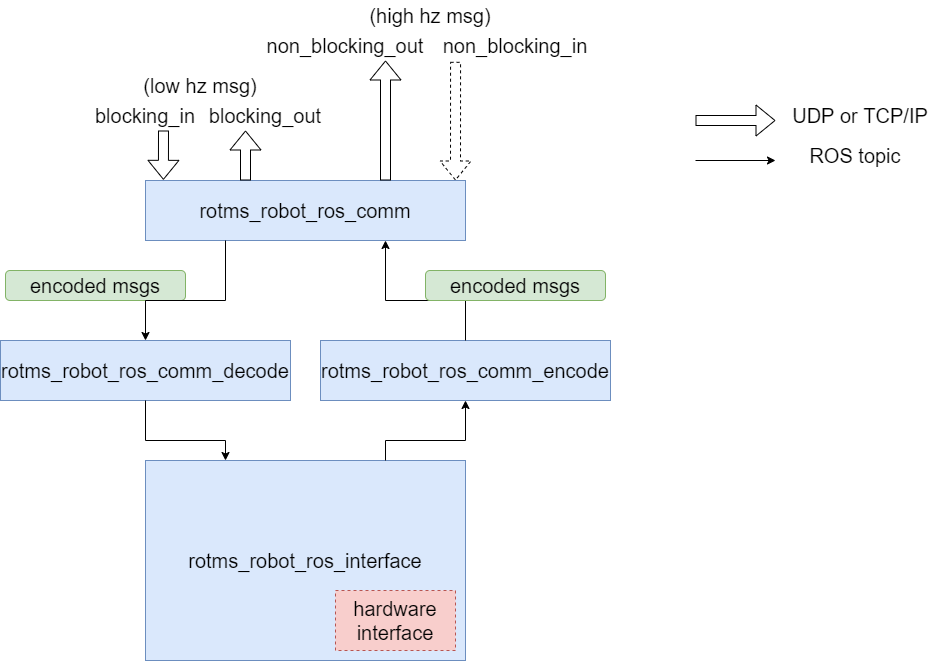

The diagram above was exported from draw.io. Its source (the exported page's mxGraphModel, read from the mxfile embedded in the PNG):
<mxGraphModel dx="1952" dy="1025" grid="1" gridSize="10" guides="1" tooltips="1" connect="1" arrows="1" fold="1" page="1" pageScale="1" pageWidth="850" pageHeight="1100" math="0" shadow="0">
  <root>
    <mxCell id="0" />
    <mxCell id="1" parent="0" />
    <mxCell id="9jkjHe2Nr92fS8iJ4uj3-1" value="&lt;font style=&quot;font-size: 20px;&quot;&gt;rotms_robot_ros_comm&lt;/font&gt;" style="rounded=0;whiteSpace=wrap;html=1;fillColor=#dae8fc;strokeColor=#6c8ebf;" vertex="1" parent="1">
      <mxGeometry x="40" y="200" width="320" height="60" as="geometry" />
    </mxCell>
    <mxCell id="9jkjHe2Nr92fS8iJ4uj3-2" value="&lt;font style=&quot;font-size: 20px;&quot;&gt;rotms_robot_ros_comm_decode&lt;/font&gt;" style="rounded=0;whiteSpace=wrap;html=1;fillColor=#dae8fc;strokeColor=#6c8ebf;" vertex="1" parent="1">
      <mxGeometry x="-105" y="360" width="290" height="60" as="geometry" />
    </mxCell>
    <mxCell id="9jkjHe2Nr92fS8iJ4uj3-3" value="&lt;font style=&quot;font-size: 20px;&quot;&gt;rotms_robot_ros_interface&lt;/font&gt;" style="rounded=0;whiteSpace=wrap;html=1;align=center;fillColor=#dae8fc;strokeColor=#6c8ebf;" vertex="1" parent="1">
      <mxGeometry x="40" y="480" width="320" height="200" as="geometry" />
    </mxCell>
    <mxCell id="9jkjHe2Nr92fS8iJ4uj3-4" value="hardware&lt;br&gt;interface" style="rounded=0;whiteSpace=wrap;html=1;fontSize=20;dashed=1;fillColor=#f8cecc;strokeColor=#b85450;" vertex="1" parent="1">
      <mxGeometry x="230" y="610" width="120" height="60" as="geometry" />
    </mxCell>
    <mxCell id="9jkjHe2Nr92fS8iJ4uj3-9" value="" style="shape=flexArrow;endArrow=classic;html=1;rounded=0;fontSize=20;entryX=0.056;entryY=-0.011;entryDx=0;entryDy=0;entryPerimeter=0;" edge="1" parent="1" target="9jkjHe2Nr92fS8iJ4uj3-1">
      <mxGeometry width="50" height="50" relative="1" as="geometry">
        <mxPoint x="58" y="150" as="sourcePoint" />
        <mxPoint x="130" y="100" as="targetPoint" />
      </mxGeometry>
    </mxCell>
    <mxCell id="9jkjHe2Nr92fS8iJ4uj3-10" value="" style="shape=flexArrow;endArrow=classic;html=1;rounded=0;fontSize=20;" edge="1" parent="1">
      <mxGeometry width="50" height="50" relative="1" as="geometry">
        <mxPoint x="140" y="200" as="sourcePoint" />
        <mxPoint x="140" y="150" as="targetPoint" />
      </mxGeometry>
    </mxCell>
    <mxCell id="9jkjHe2Nr92fS8iJ4uj3-11" value="" style="shape=flexArrow;endArrow=classic;html=1;rounded=0;fontSize=20;exitX=0.75;exitY=0;exitDx=0;exitDy=0;" edge="1" parent="1" source="9jkjHe2Nr92fS8iJ4uj3-1">
      <mxGeometry width="50" height="50" relative="1" as="geometry">
        <mxPoint x="400" y="630" as="sourcePoint" />
        <mxPoint x="280" y="80" as="targetPoint" />
      </mxGeometry>
    </mxCell>
    <mxCell id="9jkjHe2Nr92fS8iJ4uj3-12" value="blocking_in" style="text;html=1;strokeColor=none;fillColor=none;align=center;verticalAlign=middle;whiteSpace=wrap;rounded=0;dashed=1;fontSize=20;" vertex="1" parent="1">
      <mxGeometry x="-10" y="120" width="100" height="30" as="geometry" />
    </mxCell>
    <mxCell id="9jkjHe2Nr92fS8iJ4uj3-13" value="blocking_out" style="text;html=1;strokeColor=none;fillColor=none;align=center;verticalAlign=middle;whiteSpace=wrap;rounded=0;dashed=1;fontSize=20;" vertex="1" parent="1">
      <mxGeometry x="110" y="120" width="100" height="30" as="geometry" />
    </mxCell>
    <mxCell id="9jkjHe2Nr92fS8iJ4uj3-14" value="non_blocking_out" style="text;html=1;strokeColor=none;fillColor=none;align=center;verticalAlign=middle;whiteSpace=wrap;rounded=0;dashed=1;fontSize=20;" vertex="1" parent="1">
      <mxGeometry x="150" y="50" width="180" height="30" as="geometry" />
    </mxCell>
    <mxCell id="9jkjHe2Nr92fS8iJ4uj3-17" value="&lt;span style=&quot;&quot;&gt;encoded msgs&lt;/span&gt;" style="rounded=1;whiteSpace=wrap;html=1;fontSize=20;fillColor=#d5e8d4;strokeColor=#82b366;" vertex="1" parent="1">
      <mxGeometry x="-100" y="290" width="180" height="30" as="geometry" />
    </mxCell>
    <mxCell id="9jkjHe2Nr92fS8iJ4uj3-21" value="" style="endArrow=classic;html=1;rounded=0;fontSize=20;exitX=0.25;exitY=1;exitDx=0;exitDy=0;entryX=0.5;entryY=0;entryDx=0;entryDy=0;" edge="1" parent="1" source="9jkjHe2Nr92fS8iJ4uj3-1" target="9jkjHe2Nr92fS8iJ4uj3-2">
      <mxGeometry width="50" height="50" relative="1" as="geometry">
        <mxPoint x="400" y="590" as="sourcePoint" />
        <mxPoint x="450" y="540" as="targetPoint" />
        <Array as="points">
          <mxPoint x="120" y="320" />
          <mxPoint x="40" y="320" />
        </Array>
      </mxGeometry>
    </mxCell>
    <mxCell id="9jkjHe2Nr92fS8iJ4uj3-22" value="&lt;font style=&quot;font-size: 20px;&quot;&gt;rotms_robot_ros_comm_encode&lt;/font&gt;" style="rounded=0;whiteSpace=wrap;html=1;fillColor=#dae8fc;strokeColor=#6c8ebf;" vertex="1" parent="1">
      <mxGeometry x="215" y="360" width="290" height="60" as="geometry" />
    </mxCell>
    <mxCell id="9jkjHe2Nr92fS8iJ4uj3-23" value="" style="endArrow=classic;html=1;rounded=0;fontSize=20;exitX=0.5;exitY=0;exitDx=0;exitDy=0;entryX=0.75;entryY=1;entryDx=0;entryDy=0;" edge="1" parent="1" source="9jkjHe2Nr92fS8iJ4uj3-22" target="9jkjHe2Nr92fS8iJ4uj3-1">
      <mxGeometry width="50" height="50" relative="1" as="geometry">
        <mxPoint x="290" y="570" as="sourcePoint" />
        <mxPoint x="340" y="520" as="targetPoint" />
        <Array as="points">
          <mxPoint x="360" y="320" />
          <mxPoint x="280" y="320" />
        </Array>
      </mxGeometry>
    </mxCell>
    <mxCell id="9jkjHe2Nr92fS8iJ4uj3-25" value="&lt;span style=&quot;&quot;&gt;encoded msgs&lt;/span&gt;" style="rounded=1;whiteSpace=wrap;html=1;fontSize=20;fillColor=#d5e8d4;strokeColor=#82b366;" vertex="1" parent="1">
      <mxGeometry x="320" y="290" width="180" height="30" as="geometry" />
    </mxCell>
    <mxCell id="9jkjHe2Nr92fS8iJ4uj3-26" value="" style="shape=flexArrow;endArrow=classic;html=1;rounded=0;fontSize=20;" edge="1" parent="1">
      <mxGeometry width="50" height="50" relative="1" as="geometry">
        <mxPoint x="590" y="140" as="sourcePoint" />
        <mxPoint x="670" y="140" as="targetPoint" />
      </mxGeometry>
    </mxCell>
    <mxCell id="9jkjHe2Nr92fS8iJ4uj3-27" value="" style="endArrow=classic;html=1;rounded=0;fontSize=20;" edge="1" parent="1">
      <mxGeometry width="50" height="50" relative="1" as="geometry">
        <mxPoint x="590" y="180" as="sourcePoint" />
        <mxPoint x="670" y="180" as="targetPoint" />
      </mxGeometry>
    </mxCell>
    <mxCell id="9jkjHe2Nr92fS8iJ4uj3-28" value="UDP or TCP/IP" style="text;html=1;strokeColor=none;fillColor=none;align=center;verticalAlign=middle;whiteSpace=wrap;rounded=0;fontSize=20;" vertex="1" parent="1">
      <mxGeometry x="680" y="120" width="150" height="30" as="geometry" />
    </mxCell>
    <mxCell id="9jkjHe2Nr92fS8iJ4uj3-29" value="ROS topic" style="text;html=1;strokeColor=none;fillColor=none;align=center;verticalAlign=middle;whiteSpace=wrap;rounded=0;fontSize=20;" vertex="1" parent="1">
      <mxGeometry x="680" y="160" width="140" height="30" as="geometry" />
    </mxCell>
    <mxCell id="9jkjHe2Nr92fS8iJ4uj3-30" value="" style="endArrow=classic;html=1;rounded=0;fontSize=20;exitX=0.5;exitY=1;exitDx=0;exitDy=0;entryX=0.25;entryY=0;entryDx=0;entryDy=0;" edge="1" parent="1" source="9jkjHe2Nr92fS8iJ4uj3-2" target="9jkjHe2Nr92fS8iJ4uj3-3">
      <mxGeometry width="50" height="50" relative="1" as="geometry">
        <mxPoint x="330" y="430" as="sourcePoint" />
        <mxPoint x="380" y="380" as="targetPoint" />
        <Array as="points">
          <mxPoint x="40" y="460" />
          <mxPoint x="120" y="460" />
        </Array>
      </mxGeometry>
    </mxCell>
    <mxCell id="9jkjHe2Nr92fS8iJ4uj3-32" value="" style="endArrow=classic;html=1;rounded=0;fontSize=20;exitX=0.75;exitY=0;exitDx=0;exitDy=0;entryX=0.5;entryY=1;entryDx=0;entryDy=0;" edge="1" parent="1" source="9jkjHe2Nr92fS8iJ4uj3-3" target="9jkjHe2Nr92fS8iJ4uj3-22">
      <mxGeometry width="50" height="50" relative="1" as="geometry">
        <mxPoint x="330" y="430" as="sourcePoint" />
        <mxPoint x="380" y="380" as="targetPoint" />
        <Array as="points">
          <mxPoint x="280" y="460" />
          <mxPoint x="360" y="460" />
        </Array>
      </mxGeometry>
    </mxCell>
    <mxCell id="9jkjHe2Nr92fS8iJ4uj3-33" value="(low hz msg)" style="text;html=1;strokeColor=none;fillColor=none;align=center;verticalAlign=middle;whiteSpace=wrap;rounded=0;fontSize=20;" vertex="1" parent="1">
      <mxGeometry x="30" y="90" width="130" height="30" as="geometry" />
    </mxCell>
    <mxCell id="9jkjHe2Nr92fS8iJ4uj3-34" value="(high hz msg)" style="text;html=1;strokeColor=none;fillColor=none;align=center;verticalAlign=middle;whiteSpace=wrap;rounded=0;fontSize=20;" vertex="1" parent="1">
      <mxGeometry x="250" y="20" width="150" height="30" as="geometry" />
    </mxCell>
    <mxCell id="9jkjHe2Nr92fS8iJ4uj3-35" value="" style="shape=flexArrow;endArrow=classic;html=1;rounded=0;fontSize=20;exitX=0.167;exitY=1.044;exitDx=0;exitDy=0;exitPerimeter=0;dashed=1;" edge="1" parent="1" source="9jkjHe2Nr92fS8iJ4uj3-36">
      <mxGeometry width="50" height="50" relative="1" as="geometry">
        <mxPoint x="360" y="90" as="sourcePoint" />
        <mxPoint x="350" y="200" as="targetPoint" />
      </mxGeometry>
    </mxCell>
    <mxCell id="9jkjHe2Nr92fS8iJ4uj3-36" value="non_blocking_in" style="text;html=1;strokeColor=none;fillColor=none;align=center;verticalAlign=middle;whiteSpace=wrap;rounded=0;dashed=1;fontSize=20;" vertex="1" parent="1">
      <mxGeometry x="320" y="50" width="180" height="30" as="geometry" />
    </mxCell>
  </root>
</mxGraphModel>